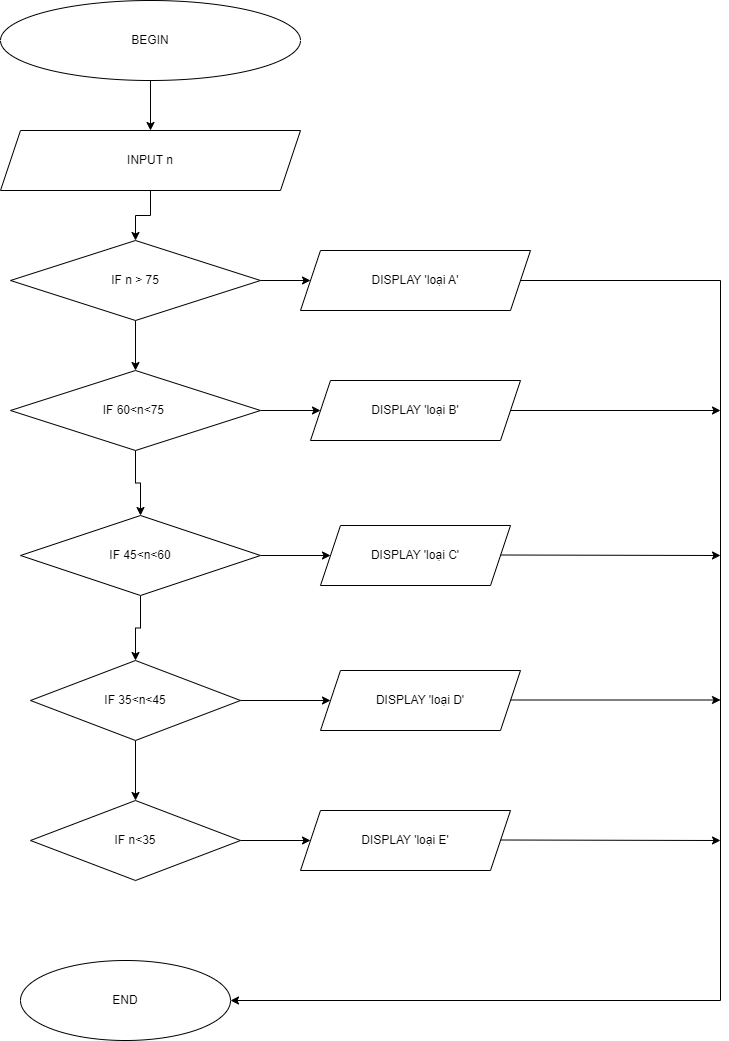

The diagram above was exported from draw.io. Its source (the exported page's mxGraphModel, read from the mxfile embedded in the PNG):
<mxGraphModel dx="1006" dy="566" grid="1" gridSize="10" guides="1" tooltips="1" connect="1" arrows="1" fold="1" page="1" pageScale="1" pageWidth="827" pageHeight="1169" math="0" shadow="0">
  <root>
    <mxCell id="WIyWlLk6GJQsqaUBKTNV-0" />
    <mxCell id="WIyWlLk6GJQsqaUBKTNV-1" parent="WIyWlLk6GJQsqaUBKTNV-0" />
    <mxCell id="shHpxiVxPISJjzNHY9zE-9" value="" style="edgeStyle=orthogonalEdgeStyle;rounded=0;orthogonalLoop=1;jettySize=auto;html=1;" edge="1" parent="WIyWlLk6GJQsqaUBKTNV-1" source="shHpxiVxPISJjzNHY9zE-0" target="shHpxiVxPISJjzNHY9zE-1">
      <mxGeometry relative="1" as="geometry" />
    </mxCell>
    <mxCell id="shHpxiVxPISJjzNHY9zE-0" value="BEGIN" style="ellipse;whiteSpace=wrap;html=1;" vertex="1" parent="WIyWlLk6GJQsqaUBKTNV-1">
      <mxGeometry x="40" y="40" width="300" height="80" as="geometry" />
    </mxCell>
    <mxCell id="shHpxiVxPISJjzNHY9zE-10" value="" style="edgeStyle=orthogonalEdgeStyle;rounded=0;orthogonalLoop=1;jettySize=auto;html=1;" edge="1" parent="WIyWlLk6GJQsqaUBKTNV-1" source="shHpxiVxPISJjzNHY9zE-1" target="shHpxiVxPISJjzNHY9zE-2">
      <mxGeometry relative="1" as="geometry" />
    </mxCell>
    <mxCell id="shHpxiVxPISJjzNHY9zE-1" value="INPUT n" style="shape=parallelogram;perimeter=parallelogramPerimeter;whiteSpace=wrap;html=1;fixedSize=1;" vertex="1" parent="WIyWlLk6GJQsqaUBKTNV-1">
      <mxGeometry x="40" y="170" width="300" height="60" as="geometry" />
    </mxCell>
    <mxCell id="shHpxiVxPISJjzNHY9zE-8" value="" style="edgeStyle=orthogonalEdgeStyle;rounded=0;orthogonalLoop=1;jettySize=auto;html=1;" edge="1" parent="WIyWlLk6GJQsqaUBKTNV-1" source="shHpxiVxPISJjzNHY9zE-2" target="shHpxiVxPISJjzNHY9zE-3">
      <mxGeometry relative="1" as="geometry" />
    </mxCell>
    <mxCell id="shHpxiVxPISJjzNHY9zE-11" value="" style="edgeStyle=orthogonalEdgeStyle;rounded=0;orthogonalLoop=1;jettySize=auto;html=1;" edge="1" parent="WIyWlLk6GJQsqaUBKTNV-1" source="shHpxiVxPISJjzNHY9zE-2" target="shHpxiVxPISJjzNHY9zE-4">
      <mxGeometry relative="1" as="geometry" />
    </mxCell>
    <mxCell id="shHpxiVxPISJjzNHY9zE-2" value="IF n &amp;gt; 75" style="rhombus;whiteSpace=wrap;html=1;" vertex="1" parent="WIyWlLk6GJQsqaUBKTNV-1">
      <mxGeometry x="50" y="280" width="250" height="80" as="geometry" />
    </mxCell>
    <mxCell id="shHpxiVxPISJjzNHY9zE-3" value="DISPLAY 'loại A'" style="shape=parallelogram;perimeter=parallelogramPerimeter;whiteSpace=wrap;html=1;fixedSize=1;" vertex="1" parent="WIyWlLk6GJQsqaUBKTNV-1">
      <mxGeometry x="340" y="290" width="230" height="60" as="geometry" />
    </mxCell>
    <mxCell id="shHpxiVxPISJjzNHY9zE-7" value="" style="edgeStyle=orthogonalEdgeStyle;rounded=0;orthogonalLoop=1;jettySize=auto;html=1;" edge="1" parent="WIyWlLk6GJQsqaUBKTNV-1" source="shHpxiVxPISJjzNHY9zE-4" target="shHpxiVxPISJjzNHY9zE-5">
      <mxGeometry relative="1" as="geometry" />
    </mxCell>
    <mxCell id="shHpxiVxPISJjzNHY9zE-15" value="" style="edgeStyle=orthogonalEdgeStyle;rounded=0;orthogonalLoop=1;jettySize=auto;html=1;" edge="1" parent="WIyWlLk6GJQsqaUBKTNV-1" source="shHpxiVxPISJjzNHY9zE-4" target="shHpxiVxPISJjzNHY9zE-12">
      <mxGeometry relative="1" as="geometry" />
    </mxCell>
    <mxCell id="shHpxiVxPISJjzNHY9zE-4" value="IF 60&amp;lt;n&amp;lt;75&amp;nbsp;" style="rhombus;whiteSpace=wrap;html=1;" vertex="1" parent="WIyWlLk6GJQsqaUBKTNV-1">
      <mxGeometry x="50" y="410" width="250" height="80" as="geometry" />
    </mxCell>
    <mxCell id="shHpxiVxPISJjzNHY9zE-5" value="DISPLAY 'loại B'" style="shape=parallelogram;perimeter=parallelogramPerimeter;whiteSpace=wrap;html=1;fixedSize=1;" vertex="1" parent="WIyWlLk6GJQsqaUBKTNV-1">
      <mxGeometry x="350" y="420" width="210" height="60" as="geometry" />
    </mxCell>
    <mxCell id="shHpxiVxPISJjzNHY9zE-14" value="" style="edgeStyle=orthogonalEdgeStyle;rounded=0;orthogonalLoop=1;jettySize=auto;html=1;" edge="1" parent="WIyWlLk6GJQsqaUBKTNV-1" source="shHpxiVxPISJjzNHY9zE-12" target="shHpxiVxPISJjzNHY9zE-13">
      <mxGeometry relative="1" as="geometry" />
    </mxCell>
    <mxCell id="shHpxiVxPISJjzNHY9zE-39" value="" style="edgeStyle=orthogonalEdgeStyle;rounded=0;orthogonalLoop=1;jettySize=auto;html=1;" edge="1" parent="WIyWlLk6GJQsqaUBKTNV-1" source="shHpxiVxPISJjzNHY9zE-12" target="shHpxiVxPISJjzNHY9zE-16">
      <mxGeometry relative="1" as="geometry" />
    </mxCell>
    <mxCell id="shHpxiVxPISJjzNHY9zE-12" value="IF 45&amp;lt;n&amp;lt;60" style="rhombus;whiteSpace=wrap;html=1;" vertex="1" parent="WIyWlLk6GJQsqaUBKTNV-1">
      <mxGeometry x="60" y="555" width="240" height="80" as="geometry" />
    </mxCell>
    <mxCell id="shHpxiVxPISJjzNHY9zE-13" value="DISPLAY 'loại C'" style="shape=parallelogram;perimeter=parallelogramPerimeter;whiteSpace=wrap;html=1;fixedSize=1;" vertex="1" parent="WIyWlLk6GJQsqaUBKTNV-1">
      <mxGeometry x="360" y="565" width="190" height="60" as="geometry" />
    </mxCell>
    <mxCell id="shHpxiVxPISJjzNHY9zE-40" value="" style="edgeStyle=orthogonalEdgeStyle;rounded=0;orthogonalLoop=1;jettySize=auto;html=1;" edge="1" parent="WIyWlLk6GJQsqaUBKTNV-1" source="shHpxiVxPISJjzNHY9zE-16" target="shHpxiVxPISJjzNHY9zE-17">
      <mxGeometry relative="1" as="geometry" />
    </mxCell>
    <mxCell id="shHpxiVxPISJjzNHY9zE-41" value="" style="edgeStyle=orthogonalEdgeStyle;rounded=0;orthogonalLoop=1;jettySize=auto;html=1;" edge="1" parent="WIyWlLk6GJQsqaUBKTNV-1" source="shHpxiVxPISJjzNHY9zE-16" target="shHpxiVxPISJjzNHY9zE-18">
      <mxGeometry relative="1" as="geometry" />
    </mxCell>
    <mxCell id="shHpxiVxPISJjzNHY9zE-16" value="IF 35&amp;lt;n&amp;lt;45" style="rhombus;whiteSpace=wrap;html=1;" vertex="1" parent="WIyWlLk6GJQsqaUBKTNV-1">
      <mxGeometry x="70" y="700" width="210" height="80" as="geometry" />
    </mxCell>
    <mxCell id="shHpxiVxPISJjzNHY9zE-17" value="DISPLAY 'loại D'" style="shape=parallelogram;perimeter=parallelogramPerimeter;whiteSpace=wrap;html=1;fixedSize=1;" vertex="1" parent="WIyWlLk6GJQsqaUBKTNV-1">
      <mxGeometry x="360" y="710" width="200" height="60" as="geometry" />
    </mxCell>
    <mxCell id="shHpxiVxPISJjzNHY9zE-42" value="" style="edgeStyle=orthogonalEdgeStyle;rounded=0;orthogonalLoop=1;jettySize=auto;html=1;" edge="1" parent="WIyWlLk6GJQsqaUBKTNV-1" source="shHpxiVxPISJjzNHY9zE-18" target="shHpxiVxPISJjzNHY9zE-19">
      <mxGeometry relative="1" as="geometry" />
    </mxCell>
    <mxCell id="shHpxiVxPISJjzNHY9zE-18" value="IF n&amp;lt;35" style="rhombus;whiteSpace=wrap;html=1;" vertex="1" parent="WIyWlLk6GJQsqaUBKTNV-1">
      <mxGeometry x="70" y="840" width="210" height="80" as="geometry" />
    </mxCell>
    <mxCell id="shHpxiVxPISJjzNHY9zE-19" value="DISPLAY 'loại E'" style="shape=parallelogram;perimeter=parallelogramPerimeter;whiteSpace=wrap;html=1;fixedSize=1;" vertex="1" parent="WIyWlLk6GJQsqaUBKTNV-1">
      <mxGeometry x="340" y="850" width="210" height="60" as="geometry" />
    </mxCell>
    <mxCell id="shHpxiVxPISJjzNHY9zE-43" value="END" style="ellipse;whiteSpace=wrap;html=1;" vertex="1" parent="WIyWlLk6GJQsqaUBKTNV-1">
      <mxGeometry x="60" y="1000" width="210" height="80" as="geometry" />
    </mxCell>
    <mxCell id="shHpxiVxPISJjzNHY9zE-44" value="" style="endArrow=classic;html=1;rounded=0;exitX=1;exitY=0.5;exitDx=0;exitDy=0;entryX=1;entryY=0.5;entryDx=0;entryDy=0;" edge="1" parent="WIyWlLk6GJQsqaUBKTNV-1" source="shHpxiVxPISJjzNHY9zE-3" target="shHpxiVxPISJjzNHY9zE-43">
      <mxGeometry width="50" height="50" relative="1" as="geometry">
        <mxPoint x="580" y="470" as="sourcePoint" />
        <mxPoint x="720" y="620" as="targetPoint" />
        <Array as="points">
          <mxPoint x="760" y="320" />
          <mxPoint x="760" y="1040" />
        </Array>
      </mxGeometry>
    </mxCell>
    <mxCell id="shHpxiVxPISJjzNHY9zE-45" value="" style="endArrow=classic;html=1;rounded=0;exitX=1;exitY=0.5;exitDx=0;exitDy=0;" edge="1" parent="WIyWlLk6GJQsqaUBKTNV-1" source="shHpxiVxPISJjzNHY9zE-5">
      <mxGeometry width="50" height="50" relative="1" as="geometry">
        <mxPoint x="390" y="440" as="sourcePoint" />
        <mxPoint x="760" y="450" as="targetPoint" />
      </mxGeometry>
    </mxCell>
    <mxCell id="shHpxiVxPISJjzNHY9zE-46" value="" style="endArrow=classic;html=1;rounded=0;exitX=1;exitY=0.5;exitDx=0;exitDy=0;" edge="1" parent="WIyWlLk6GJQsqaUBKTNV-1">
      <mxGeometry width="50" height="50" relative="1" as="geometry">
        <mxPoint x="540" y="594.5" as="sourcePoint" />
        <mxPoint x="760" y="595" as="targetPoint" />
      </mxGeometry>
    </mxCell>
    <mxCell id="shHpxiVxPISJjzNHY9zE-47" value="" style="endArrow=classic;html=1;rounded=0;exitX=1;exitY=0.5;exitDx=0;exitDy=0;" edge="1" parent="WIyWlLk6GJQsqaUBKTNV-1">
      <mxGeometry width="50" height="50" relative="1" as="geometry">
        <mxPoint x="550" y="739.5" as="sourcePoint" />
        <mxPoint x="760" y="739.5" as="targetPoint" />
      </mxGeometry>
    </mxCell>
    <mxCell id="shHpxiVxPISJjzNHY9zE-48" value="" style="endArrow=classic;html=1;rounded=0;exitX=1;exitY=0.5;exitDx=0;exitDy=0;" edge="1" parent="WIyWlLk6GJQsqaUBKTNV-1">
      <mxGeometry width="50" height="50" relative="1" as="geometry">
        <mxPoint x="540" y="879.5" as="sourcePoint" />
        <mxPoint x="760" y="880" as="targetPoint" />
      </mxGeometry>
    </mxCell>
  </root>
</mxGraphModel>